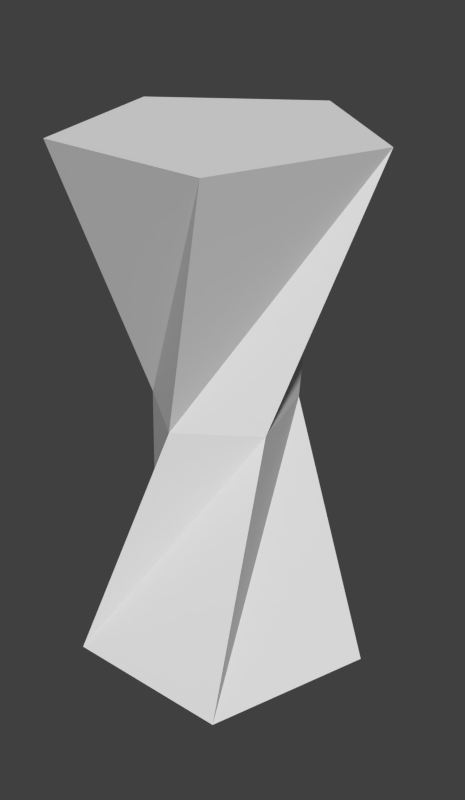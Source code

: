 # Source: Morphy.blend  (saved by Blender 2.79.0; exported with 4.5.12 LTS)
import bpy
from mathutils import Matrix  # noqa: F401  (used for matrix-valued properties, if any)

bpy.ops.wm.read_factory_settings(use_empty=True)
scene = bpy.context.scene
scene.name = 'Scene'

# ---- collections
col_collection_1 = bpy.data.collections.new('Collection 1'); scene.collection.children.link(col_collection_1)

# ---- world
world_world = bpy.data.worlds.new('World'); scene.world = world_world
world_world.color = (0.05088, 0.05088, 0.05088)
world_world.use_sun_shadow = False
world_world.sun_shadow_jitter_overblur = 0.0
world_world.cycles.sampling_method = 'NONE'
world_world.cycles.sample_map_resolution = 256

# ---- meshes
me_cylinder_003 = bpy.data.meshes.new('Cylinder.003')
me_cylinder_003.from_pydata([(0.0, 0.5, 0.0), (-0.4698, 0.171, 1.75), (0.4755, 0.1545, 0.0), (0.01745, 0.4997, 1.75), (0.2939, -0.4045, 0.0), (0.4806, 0.1378, 1.75), (-0.2939, -0.4045, 0.0), (0.2796, -0.4145, 1.75), (-0.4755, 0.1545, 0.0), (-0.3078, -0.394, 1.75), (-0.1434, 0.2048, 0.875), (0.1505, 0.1997, 0.875), (0.2364, -0.08139, 0.875), (-0.004363, -0.25, 0.875), (-0.2391, -0.07309, 0.875)], [], [(3, 1, 9, 7, 5), (7, 13, 5), (0, 2, 4, 6, 8), (5, 12, 3), (3, 11, 1), (1, 10, 9), (9, 14, 7), (8, 14, 0), (0, 10, 2), (2, 11, 4), (4, 12, 6), (6, 13, 8), (11, 2, 10), (10, 1, 11), (10, 0, 14), (14, 9, 10), (14, 8, 13), (7, 14, 13), (13, 6, 12), (13, 12, 5), (12, 4, 11), (11, 3, 12)])
me_cylinder_003.use_remesh_preserve_volume = False
me_cylinder_003.use_remesh_preserve_attributes = False
me_cylinder_003.use_mirror_vertex_groups = False
me_cylinder_003.update()

# ---- objects
ob_morphy = bpy.data.objects.new('Morphy', me_cylinder_003)

# ---- transforms, parenting, visibility, modifiers, constraints
ob_morphy.location = (0.0, 0.0, 0.0)
ob_morphy.lineart.crease_threshold = 0.0

# ---- collection membership
col_collection_1.objects.link(ob_morphy)

# ---- scene / render settings (as saved in the file)
scene.frame_start = 1; scene.frame_end = 250; scene.frame_set(1)
scene.render.engine = 'BLENDER_EEVEE_NEXT'
scene.render.image_settings.compression = 0
scene.render.resolution_x = 512
scene.render.resolution_y = 880
scene.render.dither_intensity = 0.0
scene.render.film_transparent = True
scene.cycles.use_denoising = False
scene.cycles.samples = 10
scene.cycles.sampling_pattern = 'TABULATED_SOBOL'
scene.cycles.light_sampling_threshold = 0.0
scene.cycles.use_adaptive_sampling = False
scene.cycles.use_light_tree = False
scene.cycles.blur_glossy = 0.0
scene.cycles.pixel_filter_type = 'GAUSSIAN'
scene.cycles.sample_clamp_indirect = 0.0
scene.view_settings.view_transform = 'Standard'
bpy.context.view_layer.update()

# ---- added for rendering (the .blend has no active camera and no usable light): camera, sun
cam_auto = bpy.data.cameras.new('AutoCamera')
cam_auto.lens = 50.0
cam_auto.sensor_width = 36.0
cam_auto.clip_end = 1000.0
ob_auto_camera = bpy.data.objects.new('AutoCamera', cam_auto)
scene.collection.objects.link(ob_auto_camera)
ob_auto_camera.location = (2.03238, -2.39305, 2.49886)
ob_auto_camera.rotation_euler = (1.09748, -7.21219e-08, 0.694738)
scene.camera = ob_auto_camera
light_auto_sun = bpy.data.lights.new('AutoSun', 'SUN')
light_auto_sun.energy = 3.0
light_auto_sun.angle = 0.0523599
ob_auto_sun = bpy.data.objects.new('AutoSun', light_auto_sun)
scene.collection.objects.link(ob_auto_sun)
ob_auto_sun.rotation_euler = (0.872665, 0.174533, 0.523599)
bpy.context.view_layer.update()
